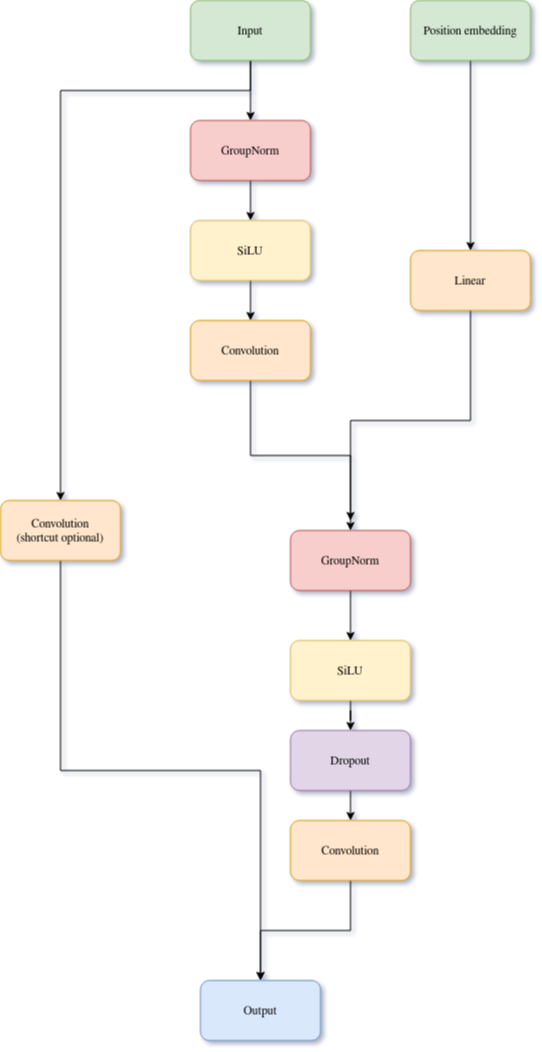

The diagram above was exported from draw.io. Its source (the exported page's mxGraphModel, read from the mxfile embedded in the PNG):
<mxGraphModel dx="2062" dy="1138" grid="1" gridSize="10" guides="1" tooltips="1" connect="1" arrows="1" fold="1" page="1" pageScale="1" pageWidth="850" pageHeight="1100" math="0" shadow="1">
  <root>
    <mxCell id="0" />
    <mxCell id="1" parent="0" />
    <mxCell id="bvoKHnOI7CLx8jYitvzC-30" style="edgeStyle=orthogonalEdgeStyle;rounded=0;orthogonalLoop=1;jettySize=auto;html=1;exitX=0.5;exitY=1;exitDx=0;exitDy=0;" parent="1" source="bvoKHnOI7CLx8jYitvzC-1" target="bvoKHnOI7CLx8jYitvzC-3" edge="1">
      <mxGeometry relative="1" as="geometry" />
    </mxCell>
    <mxCell id="bvoKHnOI7CLx8jYitvzC-34" style="edgeStyle=orthogonalEdgeStyle;rounded=0;orthogonalLoop=1;jettySize=auto;html=1;exitX=0.5;exitY=1;exitDx=0;exitDy=0;entryX=0.5;entryY=0;entryDx=0;entryDy=0;" parent="1" source="bvoKHnOI7CLx8jYitvzC-1" target="bvoKHnOI7CLx8jYitvzC-20" edge="1">
      <mxGeometry relative="1" as="geometry">
        <mxPoint x="130" y="540" as="targetPoint" />
        <Array as="points">
          <mxPoint x="310" y="130" />
          <mxPoint x="120" y="130" />
        </Array>
      </mxGeometry>
    </mxCell>
    <mxCell id="bvoKHnOI7CLx8jYitvzC-1" value="&lt;div&gt;Input&lt;/div&gt;" style="rounded=1;whiteSpace=wrap;html=1;fillColor=#d5e8d4;strokeColor=#82b366;" parent="1" vertex="1">
      <mxGeometry x="250" y="40" width="120" height="60" as="geometry" />
    </mxCell>
    <mxCell id="bvoKHnOI7CLx8jYitvzC-31" style="edgeStyle=orthogonalEdgeStyle;rounded=0;orthogonalLoop=1;jettySize=auto;html=1;exitX=0.5;exitY=1;exitDx=0;exitDy=0;" parent="1" source="bvoKHnOI7CLx8jYitvzC-3" target="bvoKHnOI7CLx8jYitvzC-9" edge="1">
      <mxGeometry relative="1" as="geometry" />
    </mxCell>
    <mxCell id="bvoKHnOI7CLx8jYitvzC-3" value="GroupNorm" style="rounded=1;whiteSpace=wrap;html=1;fillColor=#f8cecc;strokeColor=#b85450;" parent="1" vertex="1">
      <mxGeometry x="250" y="160" width="120" height="60" as="geometry" />
    </mxCell>
    <mxCell id="bvoKHnOI7CLx8jYitvzC-11" style="edgeStyle=orthogonalEdgeStyle;rounded=0;orthogonalLoop=1;jettySize=auto;html=1;" parent="1" source="bvoKHnOI7CLx8jYitvzC-4" target="bvoKHnOI7CLx8jYitvzC-5" edge="1">
      <mxGeometry relative="1" as="geometry" />
    </mxCell>
    <mxCell id="bvoKHnOI7CLx8jYitvzC-4" value="Position embedding" style="rounded=1;whiteSpace=wrap;html=1;fillColor=#d5e8d4;strokeColor=#82b366;" parent="1" vertex="1">
      <mxGeometry x="470" y="40" width="120" height="60" as="geometry" />
    </mxCell>
    <mxCell id="bvoKHnOI7CLx8jYitvzC-14" style="edgeStyle=orthogonalEdgeStyle;rounded=0;orthogonalLoop=1;jettySize=auto;html=1;entryX=0.5;entryY=0;entryDx=0;entryDy=0;" parent="1" source="bvoKHnOI7CLx8jYitvzC-5" target="bvoKHnOI7CLx8jYitvzC-12" edge="1">
      <mxGeometry relative="1" as="geometry" />
    </mxCell>
    <mxCell id="bvoKHnOI7CLx8jYitvzC-5" value="Linear" style="rounded=1;whiteSpace=wrap;html=1;fillColor=#ffe6cc;strokeColor=#d79b00;" parent="1" vertex="1">
      <mxGeometry x="470" y="290" width="120" height="60" as="geometry" />
    </mxCell>
    <mxCell id="bvoKHnOI7CLx8jYitvzC-13" style="edgeStyle=orthogonalEdgeStyle;rounded=0;orthogonalLoop=1;jettySize=auto;html=1;exitX=0.5;exitY=1;exitDx=0;exitDy=0;entryX=0.5;entryY=-0.167;entryDx=0;entryDy=0;entryPerimeter=0;" parent="1" source="bvoKHnOI7CLx8jYitvzC-6" target="bvoKHnOI7CLx8jYitvzC-12" edge="1">
      <mxGeometry relative="1" as="geometry" />
    </mxCell>
    <mxCell id="bvoKHnOI7CLx8jYitvzC-6" value="Convolution" style="rounded=1;whiteSpace=wrap;html=1;fillColor=#ffe6cc;strokeColor=#d79b00;" parent="1" vertex="1">
      <mxGeometry x="250" y="360" width="120" height="60" as="geometry" />
    </mxCell>
    <mxCell id="bvoKHnOI7CLx8jYitvzC-19" style="edgeStyle=orthogonalEdgeStyle;rounded=0;orthogonalLoop=1;jettySize=auto;html=1;exitX=0.5;exitY=0;exitDx=0;exitDy=0;entryX=0.5;entryY=0;entryDx=0;entryDy=0;" parent="1" source="bvoKHnOI7CLx8jYitvzC-7" target="bvoKHnOI7CLx8jYitvzC-18" edge="1">
      <mxGeometry relative="1" as="geometry" />
    </mxCell>
    <mxCell id="bvoKHnOI7CLx8jYitvzC-7" value="&lt;div&gt;Dropout&lt;/div&gt;" style="rounded=1;whiteSpace=wrap;html=1;direction=west;fillColor=#e1d5e7;strokeColor=#9673a6;" parent="1" vertex="1">
      <mxGeometry x="350" y="770" width="120" height="60" as="geometry" />
    </mxCell>
    <mxCell id="bvoKHnOI7CLx8jYitvzC-35" style="edgeStyle=orthogonalEdgeStyle;rounded=0;orthogonalLoop=1;jettySize=auto;html=1;exitX=0.5;exitY=1;exitDx=0;exitDy=0;" parent="1" source="bvoKHnOI7CLx8jYitvzC-9" target="bvoKHnOI7CLx8jYitvzC-6" edge="1">
      <mxGeometry relative="1" as="geometry" />
    </mxCell>
    <mxCell id="bvoKHnOI7CLx8jYitvzC-9" value="&lt;div&gt;SiLU&lt;/div&gt;" style="rounded=1;whiteSpace=wrap;html=1;fillColor=#fff2cc;strokeColor=#d6b656;" parent="1" vertex="1">
      <mxGeometry x="250" y="260" width="120" height="60" as="geometry" />
    </mxCell>
    <mxCell id="bvoKHnOI7CLx8jYitvzC-16" style="edgeStyle=orthogonalEdgeStyle;rounded=0;orthogonalLoop=1;jettySize=auto;html=1;exitX=0.5;exitY=1;exitDx=0;exitDy=0;" parent="1" source="bvoKHnOI7CLx8jYitvzC-12" target="bvoKHnOI7CLx8jYitvzC-15" edge="1">
      <mxGeometry relative="1" as="geometry" />
    </mxCell>
    <mxCell id="bvoKHnOI7CLx8jYitvzC-12" value="GroupNorm" style="rounded=1;whiteSpace=wrap;html=1;fillColor=#f8cecc;strokeColor=#b85450;" parent="1" vertex="1">
      <mxGeometry x="350" y="570" width="120" height="60" as="geometry" />
    </mxCell>
    <mxCell id="bvoKHnOI7CLx8jYitvzC-21" style="edgeStyle=orthogonalEdgeStyle;rounded=0;orthogonalLoop=1;jettySize=auto;html=1;exitX=0.5;exitY=1;exitDx=0;exitDy=0;" parent="1" source="bvoKHnOI7CLx8jYitvzC-15" target="bvoKHnOI7CLx8jYitvzC-7" edge="1">
      <mxGeometry relative="1" as="geometry" />
    </mxCell>
    <mxCell id="bvoKHnOI7CLx8jYitvzC-15" value="&lt;div&gt;SiLU&lt;/div&gt;" style="rounded=1;whiteSpace=wrap;html=1;fillColor=#fff2cc;strokeColor=#d6b656;" parent="1" vertex="1">
      <mxGeometry x="350" y="680" width="120" height="60" as="geometry" />
    </mxCell>
    <mxCell id="bvoKHnOI7CLx8jYitvzC-27" style="edgeStyle=orthogonalEdgeStyle;rounded=0;orthogonalLoop=1;jettySize=auto;html=1;exitX=0.5;exitY=1;exitDx=0;exitDy=0;entryX=0.5;entryY=0;entryDx=0;entryDy=0;" parent="1" source="bvoKHnOI7CLx8jYitvzC-18" target="bvoKHnOI7CLx8jYitvzC-24" edge="1">
      <mxGeometry relative="1" as="geometry" />
    </mxCell>
    <mxCell id="bvoKHnOI7CLx8jYitvzC-18" value="Convolution" style="rounded=1;whiteSpace=wrap;html=1;fillColor=#ffe6cc;strokeColor=#d79b00;" parent="1" vertex="1">
      <mxGeometry x="350" y="860" width="120" height="60" as="geometry" />
    </mxCell>
    <mxCell id="bvoKHnOI7CLx8jYitvzC-25" style="edgeStyle=orthogonalEdgeStyle;rounded=0;orthogonalLoop=1;jettySize=auto;html=1;exitX=0.5;exitY=1;exitDx=0;exitDy=0;" parent="1" source="bvoKHnOI7CLx8jYitvzC-20" target="bvoKHnOI7CLx8jYitvzC-24" edge="1">
      <mxGeometry relative="1" as="geometry" />
    </mxCell>
    <mxCell id="bvoKHnOI7CLx8jYitvzC-20" value="&lt;div&gt;Convolution&lt;/div&gt;&lt;div&gt;(shortcut optional)&lt;br&gt;&lt;/div&gt;" style="rounded=1;whiteSpace=wrap;html=1;fillColor=#ffe6cc;strokeColor=#d79b00;" parent="1" vertex="1">
      <mxGeometry x="60" y="540" width="120" height="60" as="geometry" />
    </mxCell>
    <mxCell id="bvoKHnOI7CLx8jYitvzC-24" value="Output" style="rounded=1;whiteSpace=wrap;html=1;fillColor=#dae8fc;strokeColor=#6c8ebf;" parent="1" vertex="1">
      <mxGeometry x="260" y="1020" width="120" height="60" as="geometry" />
    </mxCell>
  </root>
</mxGraphModel>